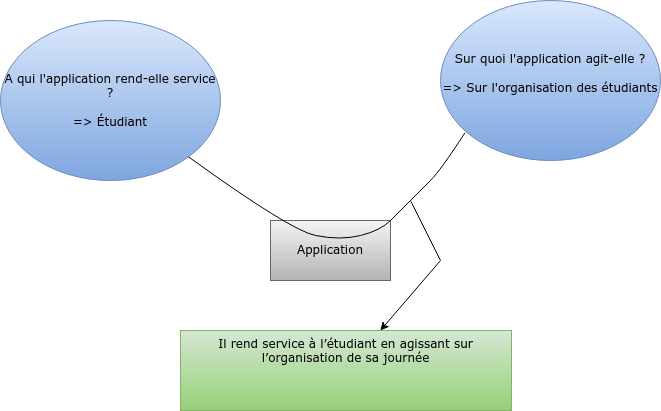

The diagram above was exported from draw.io. Its source (the exported page's mxGraphModel, read from the mxfile embedded in the PNG):
<mxGraphModel dx="1422" dy="692" grid="1" gridSize="10" guides="1" tooltips="1" connect="1" arrows="1" fold="1" page="1" pageScale="1" pageWidth="827" pageHeight="1169" math="0" shadow="0">
  <root>
    <mxCell id="0" />
    <mxCell id="1" parent="0" />
    <mxCell id="sa5kY_8CUcbZxrHgeBjL-3" value="&lt;font face=&quot;Verdana&quot;&gt;Application&lt;/font&gt;" style="rounded=0;whiteSpace=wrap;html=1;fillColor=#f5f5f5;strokeColor=#666666;gradientColor=#b3b3b3;" parent="1" vertex="1">
      <mxGeometry x="370" y="240" width="120" height="60" as="geometry" />
    </mxCell>
    <mxCell id="sa5kY_8CUcbZxrHgeBjL-5" value="&lt;div align=&quot;center&quot;&gt;&lt;font face=&quot;Verdana&quot;&gt;Il rend service à l’étudiant en agissant sur l’organisation de sa journée&lt;br&gt;&lt;/font&gt;&lt;/div&gt;&lt;div align=&quot;center&quot;&gt;&lt;font face=&quot;Verdana&quot;&gt;&lt;br&gt;&lt;/font&gt;&lt;/div&gt;" style="rounded=0;whiteSpace=wrap;html=1;fillColor=#d5e8d4;strokeColor=#82b366;align=center;verticalAlign=top;gradientColor=#97d077;" parent="1" vertex="1">
      <mxGeometry x="280" y="350" width="331" height="80" as="geometry" />
    </mxCell>
    <mxCell id="sa5kY_8CUcbZxrHgeBjL-6" value="&lt;div&gt;&lt;font face=&quot;Verdana&quot;&gt;A qui l'application rend-elle service ?&lt;/font&gt;&lt;/div&gt;&lt;div&gt;&lt;font face=&quot;Verdana&quot;&gt;&lt;br&gt;&lt;/font&gt;&lt;/div&gt;&lt;div align=&quot;center&quot;&gt;&lt;font face=&quot;Verdana&quot;&gt;&lt;span data-text=&quot;&quot; data-start=&quot;31&quot; data-originaltext=&quot;&quot; data-end=&quot;31&quot; class=&quot;corrected-phrase ng-star-inserted&quot;&gt;&lt;span class=&quot;corrected-phrase__displayed-text corrected-phrase__displayed-text_no-correction ng-star-inserted&quot;&gt;&lt;/span&gt;&lt;/span&gt;=&amp;gt; Étudiant&lt;span data-text=&quot;&quot; data-start=&quot;65&quot; data-originaltext=&quot;Statistique&quot; data-end=&quot;75&quot; class=&quot;corrected-phrase corrected-phrase_synonyms-mode ng-star-inserted&quot;&gt;&lt;span class=&quot;corrected-phrase__displayed-text corrected-phrase__displayed-text_no-correction corrected-phrase__displayed-text_synonyms-mode ng-star-inserted&quot;&gt;&lt;br&gt;&lt;/span&gt;&lt;/span&gt;&lt;/font&gt;&lt;/div&gt;" style="ellipse;whiteSpace=wrap;html=1;fillColor=#dae8fc;strokeColor=#6c8ebf;verticalAlign=middle;gradientColor=#7ea6e0;" parent="1" vertex="1">
      <mxGeometry x="100" y="40" width="220" height="160" as="geometry" />
    </mxCell>
    <mxCell id="sa5kY_8CUcbZxrHgeBjL-7" value="&lt;div&gt;&lt;div&gt;&lt;font face=&quot;Verdana&quot;&gt;Sur quoi l'application agit-elle ?&lt;/font&gt;&lt;/div&gt;&lt;/div&gt;&lt;div&gt;&lt;font face=&quot;Verdana&quot;&gt;&lt;br&gt;&lt;/font&gt;&lt;/div&gt;&lt;div&gt;&lt;font face=&quot;Verdana&quot;&gt;=&amp;gt; Sur l'organisation des étudiants&lt;br&gt;&lt;br&gt;&lt;/font&gt;&lt;/div&gt;" style="ellipse;whiteSpace=wrap;html=1;fillColor=#dae8fc;strokeColor=#6c8ebf;gradientColor=#7ea6e0;" parent="1" vertex="1">
      <mxGeometry x="540" y="20" width="220" height="160" as="geometry" />
    </mxCell>
    <mxCell id="8LVTVT0fvMtZ7fc5IVTe-1" value="" style="curved=1;endArrow=none;html=1;rounded=0;entryX=0.111;entryY=0.827;entryDx=0;entryDy=0;entryPerimeter=0;endFill=0;" parent="1" source="sa5kY_8CUcbZxrHgeBjL-6" target="sa5kY_8CUcbZxrHgeBjL-7" edge="1">
      <mxGeometry width="50" height="50" relative="1" as="geometry">
        <mxPoint x="390" y="410" as="sourcePoint" />
        <mxPoint x="440" y="360" as="targetPoint" />
        <Array as="points">
          <mxPoint x="390" y="250" />
          <mxPoint x="440" y="260" />
          <mxPoint x="480" y="250" />
          <mxPoint x="500" y="230" />
          <mxPoint x="520" y="210" />
          <mxPoint x="540" y="190" />
        </Array>
      </mxGeometry>
    </mxCell>
    <mxCell id="8LVTVT0fvMtZ7fc5IVTe-2" value="" style="endArrow=classic;html=1;rounded=0;" parent="1" target="sa5kY_8CUcbZxrHgeBjL-5" edge="1">
      <mxGeometry width="50" height="50" relative="1" as="geometry">
        <mxPoint x="510" y="220" as="sourcePoint" />
        <mxPoint x="440" y="360" as="targetPoint" />
        <Array as="points">
          <mxPoint x="540" y="280" />
        </Array>
      </mxGeometry>
    </mxCell>
  </root>
</mxGraphModel>